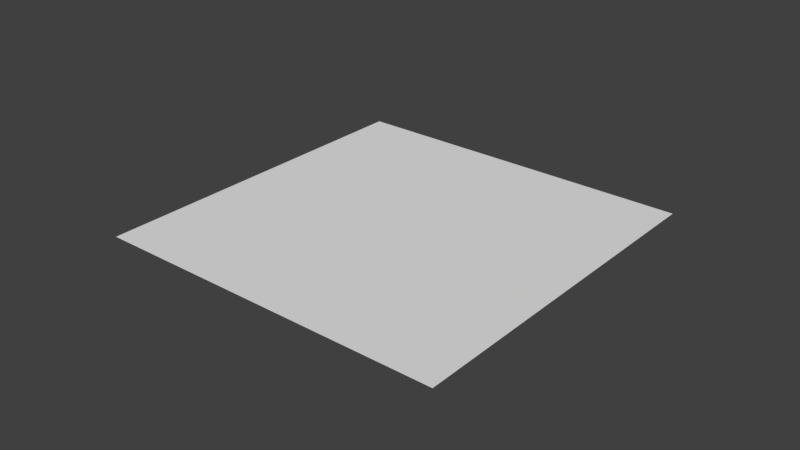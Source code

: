 # Source: floor.blend  (saved by Blender 2.77.0; exported with 4.5.12 LTS)
import bpy
from mathutils import Matrix  # noqa: F401  (used for matrix-valued properties, if any)

bpy.ops.wm.read_factory_settings(use_empty=True)
scene = bpy.context.scene
scene.name = 'Scene'

# ---- collections
col_collection_1 = bpy.data.collections.new('Collection 1'); scene.collection.children.link(col_collection_1)
col_collection_2 = bpy.data.collections.new('Collection 2'); scene.collection.children.link(col_collection_2)
col_collection_2.hide_render = True
col_collection_2.hide_viewport = True

# ---- world
world_world = bpy.data.worlds.new('World'); scene.world = world_world
world_world.color = (0.05088, 0.05088, 0.05088)
world_world.use_sun_shadow = False
world_world.sun_shadow_jitter_overblur = 0.0
world_world.cycles.sampling_method = 'MANUAL'

# ---- meshes
me_plane = bpy.data.meshes.new('Plane')
me_plane.from_pydata([(-1.0, -1.0, 0.0), (1.0, -1.0, 0.0), (-1.0, 1.0, 0.0), (1.0, 1.0, 0.0)], [], [(0, 1, 3, 2)])
me_plane.use_remesh_preserve_volume = False
me_plane.use_remesh_preserve_attributes = False
me_plane.use_mirror_vertex_groups = False
me_plane.update()
me_cube_001 = bpy.data.meshes.new('Cube.001')
me_cube_001.from_pydata([(-1.0, -1.0, -1.0), (-1.0, -1.0, 1.0), (-1.0, 1.0, -1.0), (-1.0, 1.0, 1.0), (1.0, -1.0, -1.0), (1.0, -1.0, 1.0), (1.0, 1.0, -1.0), (1.0, 1.0, 1.0)], [(0, 1), (1, 3), (3, 2), (2, 0), (3, 7), (7, 6), (6, 2), (7, 5), (5, 4), (4, 6), (5, 1), (0, 4)], [])
me_cube_001.use_remesh_preserve_volume = False
me_cube_001.use_remesh_preserve_attributes = False
me_cube_001.use_mirror_vertex_groups = False
me_cube_001.update()

# ---- objects
ob_floor = bpy.data.objects.new('Floor', me_plane)
ob_base = bpy.data.objects.new('base', me_cube_001)

# ---- transforms, parenting, visibility, modifiers, constraints
ob_floor.location = (0.0, 0.0, 0.0)
ob_floor.lineart.crease_threshold = 0.0
ob_base.location = (0.0, 0.0, 0.0)
ob_base.scale = (1.0, 1.01, 2.0)
ob_base.lineart.crease_threshold = 0.0

# ---- collection membership
col_collection_1.objects.link(ob_floor)
col_collection_2.objects.link(ob_base)

# ---- scene / render settings (as saved in the file)
scene.frame_start = 1; scene.frame_end = 250; scene.frame_set(1)
scene.render.engine = 'BLENDER_EEVEE_NEXT'
scene.render.resolution_percentage = 50
scene.render.dither_intensity = 0.0
scene.cycles.use_denoising = False
scene.cycles.samples = 128
scene.cycles.sampling_pattern = 'TABULATED_SOBOL'
scene.cycles.light_sampling_threshold = 0.0
scene.cycles.use_adaptive_sampling = False
scene.cycles.use_light_tree = False
scene.cycles.blur_glossy = 0.0
scene.cycles.sample_clamp_indirect = 0.0
scene.view_settings.view_transform = 'Standard'
bpy.context.view_layer.update()

# ---- added for rendering (the .blend has no active camera and no usable light): camera, sun
cam_auto = bpy.data.cameras.new('AutoCamera')
cam_auto.lens = 50.0
cam_auto.sensor_width = 36.0
cam_auto.clip_end = 1000.0
ob_auto_camera = bpy.data.objects.new('AutoCamera', cam_auto)
scene.collection.objects.link(ob_auto_camera)
ob_auto_camera.location = (3.20507, -3.84609, 2.56406)
ob_auto_camera.rotation_euler = (1.09748, -7.21219e-08, 0.694738)
scene.camera = ob_auto_camera
light_auto_sun = bpy.data.lights.new('AutoSun', 'SUN')
light_auto_sun.energy = 3.0
light_auto_sun.angle = 0.0523599
ob_auto_sun = bpy.data.objects.new('AutoSun', light_auto_sun)
scene.collection.objects.link(ob_auto_sun)
ob_auto_sun.rotation_euler = (0.872665, 0.174533, 0.523599)
bpy.context.view_layer.update()
